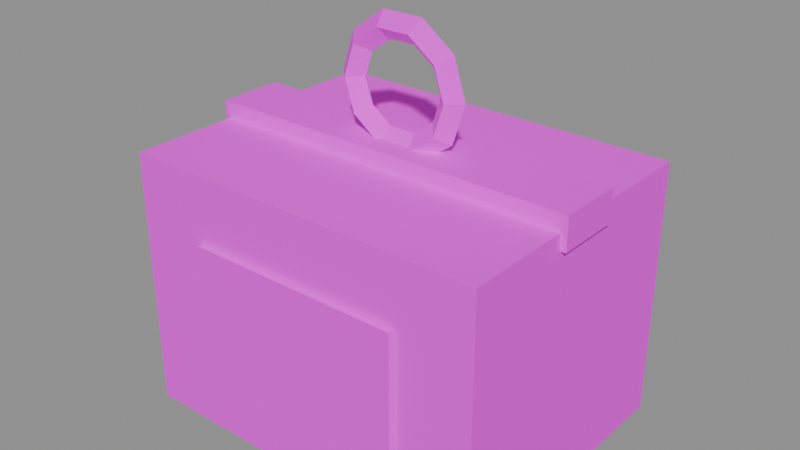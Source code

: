 # Source: supply_food.blend  (saved by Blender 4.2.68; exported with 4.5.12 LTS)
import bpy
from mathutils import Matrix  # noqa: F401  (used for matrix-valued properties, if any)

bpy.ops.wm.read_factory_settings(use_empty=True)
scene = bpy.context.scene
scene.name = 'Scene'

# ---- collections
col_anchors = bpy.data.collections.new('Anchors'); scene.collection.children.link(col_anchors)
col_world = bpy.data.collections.new('World'); scene.collection.children.link(col_world)

# ---- images (referenced by path relative to the original .blend; pixels are not part of the script)
import os
ASSET_DIR = os.environ.get("B2B_ASSET_DIR", "")  # directory of the original .blend (textures are referenced by path, not embedded)
HERE = os.path.dirname(os.path.abspath(__file__))  # packed textures are extracted next to this script under _unpacked/

def load_image(name, relpath, width, height, colorspace="sRGB"):
    """Load a texture the original file referenced (path relative to the .blend, or extracted next to this script)."""
    p = next((c for c in (os.path.join(HERE, relpath), os.path.join(ASSET_DIR, relpath)) if relpath and os.path.exists(c)), "")
    if p:
        img = bpy.data.images.load(p, check_existing=True)
        img.name = name
    else:  # same state as the original file: an image datablock whose file is absent (Cycles renders it pink)
        img = bpy.data.images.new(name, width, height)
        img.source = "FILE"
        img.filepath = "//" + (relpath or name)
    img.colorspace_settings.name = colorspace
    return img
img_palette_png = load_image('palette.png', 'palette.png', 1024, 1024, 'sRGB')

# ---- materials (node trees are filled in below, after node groups)
mat_dronepalette = bpy.data.materials.new('DronePalette')

# ---- material node trees
mat_dronepalette.use_nodes = True; mat_dronepalette.node_tree.nodes.clear()
_N = mat_dronepalette.node_tree.nodes; _L = mat_dronepalette.node_tree.links
n0 = _N.new('ShaderNodeBsdfPrincipled'); n0.name = 'Principled BSDF'; n0.location = (10, 300)
n0.inputs[2].default_value = 1.0
n1 = _N.new('ShaderNodeOutputMaterial'); n1.name = 'Material Output'; n1.location = (300, 300)
n2 = _N.new('ShaderNodeTexImage'); n2.name = 'Image Texture'; n2.location = (0, 0)
n2.image = img_palette_png
n2.interpolation = 'Closest'
_L.new(n0.outputs[0], n1.inputs[0])
_L.new(n2.outputs[0], n0.inputs[0])
n1.is_active_output = True

# ---- meshes
me_m__supply_food = bpy.data.meshes.new('M__supply_food')
me_m__supply_food.from_pydata([(0.17, -0.13, 0.24), (0.17, -0.13, 2.682e-09), (0.17, 0.13, 0.24), (0.17, -0.13, 2.682e-09), (0.17, 0.13, 2.682e-09), (0.17, 0.13, 0.24), (-0.17, 0.13, 0.24), (-0.17, 0.13, 2.682e-09), (-0.17, -0.13, 0.24), (-0.17, 0.13, 2.682e-09), (-0.17, -0.13, 2.682e-09), (-0.17, -0.13, 0.24), (-0.17, 0.13, 0.24), (-0.17, -0.13, 0.24), (0.17, 0.13, 0.24), (-0.17, -0.13, 0.24), (0.17, -0.13, 0.24), (0.17, 0.13, 0.24), (-0.17, -0.13, 2.682e-09), (-0.17, 0.13, 2.682e-09), (0.17, -0.13, 2.682e-09), (-0.17, 0.13, 2.682e-09), (0.17, 0.13, 2.682e-09), (0.17, -0.13, 2.682e-09), (-0.17, -0.13, 0.24), (-0.17, -0.13, 2.682e-09), (0.17, -0.13, 0.24), (-0.17, -0.13, 2.682e-09), (0.17, -0.13, 2.682e-09), (0.17, -0.13, 0.24), (0.17, 0.13, 0.24), (0.17, 0.13, 2.682e-09), (-0.17, 0.13, 0.24), (0.17, 0.13, 2.682e-09), (-0.17, 0.13, 2.682e-09), (-0.17, 0.13, 0.24), (0.175, -0.03, 0.255), (0.175, -0.03, 0.225), (0.175, 0.03, 0.255), (0.175, -0.03, 0.225), (0.175, 0.03, 0.225), (0.175, 0.03, 0.255), (-0.175, 0.03, 0.255), (-0.175, 0.03, 0.225), (-0.175, -0.03, 0.255), (-0.175, 0.03, 0.225), (-0.175, -0.03, 0.225), (-0.175, -0.03, 0.255), (-0.175, 0.03, 0.255), (-0.175, -0.03, 0.255), (0.175, 0.03, 0.255), (-0.175, -0.03, 0.255), (0.175, -0.03, 0.255), (0.175, 0.03, 0.255), (-0.175, -0.03, 0.225), (-0.175, 0.03, 0.225), (0.175, -0.03, 0.225), (-0.175, 0.03, 0.225), (0.175, 0.03, 0.225), (0.175, -0.03, 0.225), (-0.175, -0.03, 0.255), (-0.175, -0.03, 0.225), (0.175, -0.03, 0.255), (-0.175, -0.03, 0.225), (0.175, -0.03, 0.225), (0.175, -0.03, 0.255), (0.175, 0.03, 0.255), (0.175, 0.03, 0.225), (-0.175, 0.03, 0.255), (0.175, 0.03, 0.225), (-0.175, 0.03, 0.225), (-0.175, 0.03, 0.255), (0.1, -0.1355, 0.18), (0.1, -0.1355, 0.06), (0.1, -0.1305, 0.18), (0.1, -0.1355, 0.06), (0.1, -0.1305, 0.06), (0.1, -0.1305, 0.18), (-0.1, -0.1305, 0.18), (-0.1, -0.1305, 0.06), (-0.1, -0.1355, 0.18), (-0.1, -0.1305, 0.06), (-0.1, -0.1355, 0.06), (-0.1, -0.1355, 0.18), (-0.1, -0.1305, 0.18), (-0.1, -0.1355, 0.18), (0.1, -0.1305, 0.18), (-0.1, -0.1355, 0.18), (0.1, -0.1355, 0.18), (0.1, -0.1305, 0.18), (-0.1, -0.1355, 0.06), (-0.1, -0.1305, 0.06), (0.1, -0.1355, 0.06), (-0.1, -0.1305, 0.06), (0.1, -0.1305, 0.06), (0.1, -0.1355, 0.06), (-0.1, -0.1355, 0.18), (-0.1, -0.1355, 0.06), (0.1, -0.1355, 0.18), (-0.1, -0.1355, 0.06), (0.1, -0.1355, 0.06), (0.1, -0.1355, 0.18), (0.1, -0.1305, 0.18), (0.1, -0.1305, 0.06), (-0.1, -0.1305, 0.18), (0.1, -0.1305, 0.06), (-0.1, -0.1305, 0.06), (-0.1, -0.1305, 0.18), (0.05, -0.012, 0.3), (0.062, 0.0, 0.3), (0.04045, -0.012, 0.3294), (0.062, 0.0, 0.3), (0.05016, 0.0, 0.3364), (0.04045, -0.012, 0.3294), (0.04045, -0.012, 0.3294), (0.05016, 0.0, 0.3364), (0.01545, -0.012, 0.3476), (0.05016, 0.0, 0.3364), (0.01916, 0.0, 0.359), (0.01545, -0.012, 0.3476), (0.01545, -0.012, 0.3476), (0.01916, 0.0, 0.359), (-0.01545, -0.012, 0.3476), (0.01916, 0.0, 0.359), (-0.01916, 0.0, 0.359), (-0.01545, -0.012, 0.3476), (-0.01545, -0.012, 0.3476), (-0.01916, 0.0, 0.359), (-0.04045, -0.012, 0.3294), (-0.01916, 0.0, 0.359), (-0.05016, 0.0, 0.3364), (-0.04045, -0.012, 0.3294), (-0.04045, -0.012, 0.3294), (-0.05016, 0.0, 0.3364), (-0.05, -0.012, 0.3), (-0.05016, 0.0, 0.3364), (-0.062, 0.0, 0.3), (-0.05, -0.012, 0.3), (-0.05, -0.012, 0.3), (-0.062, 0.0, 0.3), (-0.04045, -0.012, 0.2706), (-0.062, 0.0, 0.3), (-0.05016, 0.0, 0.2636), (-0.04045, -0.012, 0.2706), (-0.04045, -0.012, 0.2706), (-0.05016, 0.0, 0.2636), (-0.01545, -0.012, 0.2524), (-0.05016, 0.0, 0.2636), (-0.01916, 0.0, 0.241), (-0.01545, -0.012, 0.2524), (-0.01545, -0.012, 0.2524), (-0.01916, 0.0, 0.241), (0.01545, -0.012, 0.2524), (-0.01916, 0.0, 0.241), (0.01916, 0.0, 0.241), (0.01545, -0.012, 0.2524), (0.01545, -0.012, 0.2524), (0.01916, 0.0, 0.241), (0.04045, -0.012, 0.2706), (0.01916, 0.0, 0.241), (0.05016, 0.0, 0.2636), (0.04045, -0.012, 0.2706), (0.04045, -0.012, 0.2706), (0.05016, 0.0, 0.2636), (0.05, -0.012, 0.3), (0.05016, 0.0, 0.2636), (0.062, 0.0, 0.3), (0.05, -0.012, 0.3), (0.038, -1.47e-18, 0.3), (0.05, -0.012, 0.3), (0.03074, -1.47e-18, 0.3223), (0.05, -0.012, 0.3), (0.04045, -0.012, 0.3294), (0.03074, -1.47e-18, 0.3223), (0.03074, -1.47e-18, 0.3223), (0.04045, -0.012, 0.3294), (0.01174, -1.47e-18, 0.3361), (0.04045, -0.012, 0.3294), (0.01545, -0.012, 0.3476), (0.01174, -1.47e-18, 0.3361), (0.01174, -1.47e-18, 0.3361), (0.01545, -0.012, 0.3476), (-0.01174, -1.47e-18, 0.3361), (0.01545, -0.012, 0.3476), (-0.01545, -0.012, 0.3476), (-0.01174, -1.47e-18, 0.3361), (-0.01174, -1.47e-18, 0.3361), (-0.01545, -0.012, 0.3476), (-0.03074, -1.47e-18, 0.3223), (-0.01545, -0.012, 0.3476), (-0.04045, -0.012, 0.3294), (-0.03074, -1.47e-18, 0.3223), (-0.03074, -1.47e-18, 0.3223), (-0.04045, -0.012, 0.3294), (-0.038, -1.47e-18, 0.3), (-0.04045, -0.012, 0.3294), (-0.05, -0.012, 0.3), (-0.038, -1.47e-18, 0.3), (-0.038, -1.47e-18, 0.3), (-0.05, -0.012, 0.3), (-0.03074, -1.47e-18, 0.2777), (-0.05, -0.012, 0.3), (-0.04045, -0.012, 0.2706), (-0.03074, -1.47e-18, 0.2777), (-0.03074, -1.47e-18, 0.2777), (-0.04045, -0.012, 0.2706), (-0.01174, -1.47e-18, 0.2639), (-0.04045, -0.012, 0.2706), (-0.01545, -0.012, 0.2524), (-0.01174, -1.47e-18, 0.2639), (-0.01174, -1.47e-18, 0.2639), (-0.01545, -0.012, 0.2524), (0.01174, -1.47e-18, 0.2639), (-0.01545, -0.012, 0.2524), (0.01545, -0.012, 0.2524), (0.01174, -1.47e-18, 0.2639), (0.01174, -1.47e-18, 0.2639), (0.01545, -0.012, 0.2524), (0.03074, -1.47e-18, 0.2777), (0.01545, -0.012, 0.2524), (0.04045, -0.012, 0.2706), (0.03074, -1.47e-18, 0.2777), (0.03074, -1.47e-18, 0.2777), (0.04045, -0.012, 0.2706), (0.038, -1.47e-18, 0.3), (0.04045, -0.012, 0.2706), (0.05, -0.012, 0.3), (0.038, -1.47e-18, 0.3), (0.05, 0.012, 0.3), (0.038, -1.47e-18, 0.3), (0.04045, 0.012, 0.3294), (0.038, -1.47e-18, 0.3), (0.03074, -1.47e-18, 0.3223), (0.04045, 0.012, 0.3294), (0.04045, 0.012, 0.3294), (0.03074, -1.47e-18, 0.3223), (0.01545, 0.012, 0.3476), (0.03074, -1.47e-18, 0.3223), (0.01174, -1.47e-18, 0.3361), (0.01545, 0.012, 0.3476), (0.01545, 0.012, 0.3476), (0.01174, -1.47e-18, 0.3361), (-0.01545, 0.012, 0.3476), (0.01174, -1.47e-18, 0.3361), (-0.01174, -1.47e-18, 0.3361), (-0.01545, 0.012, 0.3476), (-0.01545, 0.012, 0.3476), (-0.01174, -1.47e-18, 0.3361), (-0.04045, 0.012, 0.3294), (-0.01174, -1.47e-18, 0.3361), (-0.03074, -1.47e-18, 0.3223), (-0.04045, 0.012, 0.3294), (-0.04045, 0.012, 0.3294), (-0.03074, -1.47e-18, 0.3223), (-0.05, 0.012, 0.3), (-0.03074, -1.47e-18, 0.3223), (-0.038, -1.47e-18, 0.3), (-0.05, 0.012, 0.3), (-0.05, 0.012, 0.3), (-0.038, -1.47e-18, 0.3), (-0.04045, 0.012, 0.2706), (-0.038, -1.47e-18, 0.3), (-0.03074, -1.47e-18, 0.2777), (-0.04045, 0.012, 0.2706), (-0.04045, 0.012, 0.2706), (-0.03074, -1.47e-18, 0.2777), (-0.01545, 0.012, 0.2524), (-0.03074, -1.47e-18, 0.2777), (-0.01174, -1.47e-18, 0.2639), (-0.01545, 0.012, 0.2524), (-0.01545, 0.012, 0.2524), (-0.01174, -1.47e-18, 0.2639), (0.01545, 0.012, 0.2524), (-0.01174, -1.47e-18, 0.2639), (0.01174, -1.47e-18, 0.2639), (0.01545, 0.012, 0.2524), (0.01545, 0.012, 0.2524), (0.01174, -1.47e-18, 0.2639), (0.04045, 0.012, 0.2706), (0.01174, -1.47e-18, 0.2639), (0.03074, -1.47e-18, 0.2777), (0.04045, 0.012, 0.2706), (0.04045, 0.012, 0.2706), (0.03074, -1.47e-18, 0.2777), (0.05, 0.012, 0.3), (0.03074, -1.47e-18, 0.2777), (0.038, -1.47e-18, 0.3), (0.05, 0.012, 0.3), (0.062, 2.939e-18, 0.3), (0.05, 0.012, 0.3), (0.05016, 2.939e-18, 0.3364), (0.05, 0.012, 0.3), (0.04045, 0.012, 0.3294), (0.05016, 2.939e-18, 0.3364), (0.05016, 2.939e-18, 0.3364), (0.04045, 0.012, 0.3294), (0.01916, 2.939e-18, 0.359), (0.04045, 0.012, 0.3294), (0.01545, 0.012, 0.3476), (0.01916, 2.939e-18, 0.359), (0.01916, 2.939e-18, 0.359), (0.01545, 0.012, 0.3476), (-0.01916, 2.939e-18, 0.359), (0.01545, 0.012, 0.3476), (-0.01545, 0.012, 0.3476), (-0.01916, 2.939e-18, 0.359), (-0.01916, 2.939e-18, 0.359), (-0.01545, 0.012, 0.3476), (-0.05016, 2.939e-18, 0.3364), (-0.01545, 0.012, 0.3476), (-0.04045, 0.012, 0.3294), (-0.05016, 2.939e-18, 0.3364), (-0.05016, 2.939e-18, 0.3364), (-0.04045, 0.012, 0.3294), (-0.062, 2.939e-18, 0.3), (-0.04045, 0.012, 0.3294), (-0.05, 0.012, 0.3), (-0.062, 2.939e-18, 0.3), (-0.062, 2.939e-18, 0.3), (-0.05, 0.012, 0.3), (-0.05016, 2.939e-18, 0.2636), (-0.05, 0.012, 0.3), (-0.04045, 0.012, 0.2706), (-0.05016, 2.939e-18, 0.2636), (-0.05016, 2.939e-18, 0.2636), (-0.04045, 0.012, 0.2706), (-0.01916, 2.939e-18, 0.241), (-0.04045, 0.012, 0.2706), (-0.01545, 0.012, 0.2524), (-0.01916, 2.939e-18, 0.241), (-0.01916, 2.939e-18, 0.241), (-0.01545, 0.012, 0.2524), (0.01916, 2.939e-18, 0.241), (-0.01545, 0.012, 0.2524), (0.01545, 0.012, 0.2524), (0.01916, 2.939e-18, 0.241), (0.01916, 2.939e-18, 0.241), (0.01545, 0.012, 0.2524), (0.05016, 2.939e-18, 0.2636), (0.01545, 0.012, 0.2524), (0.04045, 0.012, 0.2706), (0.05016, 2.939e-18, 0.2636), (0.05016, 2.939e-18, 0.2636), (0.04045, 0.012, 0.2706), (0.062, 2.939e-18, 0.3), (0.04045, 0.012, 0.2706), (0.05, 0.012, 0.3), (0.062, 2.939e-18, 0.3)], [], [(0, 1, 2), (3, 4, 5), (6, 7, 8), (9, 10, 11), (12, 13, 14), (15, 16, 17), (18, 19, 20), (21, 22, 23), (24, 25, 26), (27, 28, 29), (30, 31, 32), (33, 34, 35), (36, 37, 38), (39, 40, 41), (42, 43, 44), (45, 46, 47), (48, 49, 50), (51, 52, 53), (54, 55, 56), (57, 58, 59), (60, 61, 62), (63, 64, 65), (66, 67, 68), (69, 70, 71), (72, 73, 74), (75, 76, 77), (78, 79, 80), (81, 82, 83), (84, 85, 86), (87, 88, 89), (90, 91, 92), (93, 94, 95), (96, 97, 98), (99, 100, 101), (102, 103, 104), (105, 106, 107), (108, 109, 110), (111, 112, 113), (114, 115, 116), (117, 118, 119), (120, 121, 122), (123, 124, 125), (126, 127, 128), (129, 130, 131), (132, 133, 134), (135, 136, 137), (138, 139, 140), (141, 142, 143), (144, 145, 146), (147, 148, 149), (150, 151, 152), (153, 154, 155), (156, 157, 158), (159, 160, 161), (162, 163, 164), (165, 166, 167), (168, 169, 170), (171, 172, 173), (174, 175, 176), (177, 178, 179), (180, 181, 182), (183, 184, 185), (186, 187, 188), (189, 190, 191), (192, 193, 194), (195, 196, 197), (198, 199, 200), (201, 202, 203), (204, 205, 206), (207, 208, 209), (210, 211, 212), (213, 214, 215), (216, 217, 218), (219, 220, 221), (222, 223, 224), (225, 226, 227), (228, 229, 230), (231, 232, 233), (234, 235, 236), (237, 238, 239), (240, 241, 242), (243, 244, 245), (246, 247, 248), (249, 250, 251), (252, 253, 254), (255, 256, 257), (258, 259, 260), (261, 262, 263), (264, 265, 266), (267, 268, 269), (270, 271, 272), (273, 274, 275), (276, 277, 278), (279, 280, 281), (282, 283, 284), (285, 286, 287), (288, 289, 290), (291, 292, 293), (294, 295, 296), (297, 298, 299), (300, 301, 302), (303, 304, 305), (306, 307, 308), (309, 310, 311), (312, 313, 314), (315, 316, 317), (318, 319, 320), (321, 322, 323), (324, 325, 326), (327, 328, 329), (330, 331, 332), (333, 334, 335), (336, 337, 338), (339, 340, 341), (342, 343, 344), (345, 346, 347)])
me_m__supply_food.polygons.foreach_set('use_smooth', [0, 0, 0, 0, 0, 0, 0, 0, 0, 0, 0, 0, 0, 0, 0, 0, 0, 0, 0, 0, 0, 0, 0, 0, 0, 0, 0, 0, 0, 0, 0, 0, 0, 0, 0, 0, 0, 0, 0, 0, 0, 1, 0, 0, 0, 0, 0, 0, 0, 0, 0, 0, 0, 0, 0, 0, 0, 0, 0, 0, 0, 0, 0, 0, 0, 0, 0, 0, 0, 0, 0, 0, 0, 0, 0, 0, 0, 0, 0, 0, 0, 0, 0, 0, 0, 0, 0, 0, 0, 0, 0, 0, 0, 0, 0, 0, 0, 0, 0, 0, 1, 0, 0, 0, 1, 0, 0, 0, 0, 1, 0, 0, 0, 0, 0, 0])
_uv = me_m__supply_food.uv_layers.new(name='UVMap')
_uv.uv.foreach_set('vector', [0.3281, 0.9531, 0.3281, 0.9531, 0.3281, 0.9531, 0.3281, 0.9531, 0.3281, 0.9531, 0.3281, 0.9531, 0.3281, 0.9531, 0.3281, 0.9531, 0.3281, 0.9531, 0.3281, 0.9531, 0.3281, 0.9531, 0.3281, 0.9531, 0.3281, 0.9531, 0.3281, 0.9531, 0.3281, 0.9531, 0.3281, 0.9531, 0.3281, 0.9531, 0.3281, 0.9531, 0.3281, 0.9531, 0.3281, 0.9531, 0.3281, 0.9531, 0.3281, 0.9531, 0.3281, 0.9531, 0.3281, 0.9531, 0.3281, 0.9531, 0.3281, 0.9531, 0.3281, 0.9531, 0.3281, 0.9531, 0.3281, 0.9531, 0.3281, 0.9531, 0.3281, 0.9531, 0.3281, 0.9531, 0.3281, 0.9531, 0.3281, 0.9531, 0.3281, 0.9531, 0.3281, 0.9531, 0.07812, 0.9844, 0.07812, 0.9844, 0.07812, 0.9844, 0.07812, 0.9844, 0.07812, 0.9844, 0.07812, 0.9844, 0.07812, 0.9844, 0.07812, 0.9844, 0.07812, 0.9844, 0.07812, 0.9844, 0.07812, 0.9844, 0.07812, 0.9844, 0.07812, 0.9844, 0.07812, 0.9844, 0.07812, 0.9844, 0.07812, 0.9844, 0.07812, 0.9844, 0.07812, 0.9844, 0.07812, 0.9844, 0.07812, 0.9844, 0.07812, 0.9844, 0.07812, 0.9844, 0.07812, 0.9844, 0.07812, 0.9844, 0.07812, 0.9844, 0.07812, 0.9844, 0.07812, 0.9844, 0.07812, 0.9844, 0.07812, 0.9844, 0.07812, 0.9844, 0.07812, 0.9844, 0.07812, 0.9844, 0.07812, 0.9844, 0.07812, 0.9844, 0.07812, 0.9844, 0.07812, 0.9844, 0.07812, 0.9844, 0.07812, 0.9844, 0.07812, 0.9844, 0.07812, 0.9844, 0.07812, 0.9844, 0.07812, 0.9844, 0.07812, 0.9844, 0.07812, 0.9844, 0.07812, 0.9844, 0.07812, 0.9844, 0.07812, 0.9844, 0.07812, 0.9844, 0.07812, 0.9844, 0.07812, 0.9844, 0.07812, 0.9844, 0.07812, 0.9844, 0.07812, 0.9844, 0.07812, 0.9844, 0.07812, 0.9844, 0.07812, 0.9844, 0.07812, 0.9844, 0.07812, 0.9844, 0.07812, 0.9844, 0.07812, 0.9844, 0.07812, 0.9844, 0.07812, 0.9844, 0.07812, 0.9844, 0.07812, 0.9844, 0.07812, 0.9844, 0.07812, 0.9844, 0.07812, 0.9844, 0.07812, 0.9844, 0.07812, 0.9844, 0.07812, 0.9844, 0.07812, 0.9844, 0.07812, 0.9844, 0.2969, 0.9844, 0.2969, 0.9844, 0.2969, 0.9844, 0.2969, 0.9844, 0.2969, 0.9844, 0.2969, 0.9844, 0.2969, 0.9844, 0.2969, 0.9844, 0.2969, 0.9844, 0.2969, 0.9844, 0.2969, 0.9844, 0.2969, 0.9844, 0.2969, 0.9844, 0.2969, 0.9844, 0.2969, 0.9844, 0.2969, 0.9844, 0.2969, 0.9844, 0.2969, 0.9844, 0.2969, 0.9844, 0.2969, 0.9844, 0.2969, 0.9844, 0.2969, 0.9844, 0.2969, 0.9844, 0.2969, 0.9844, 0.2969, 0.9844, 0.2969, 0.9844, 0.2969, 0.9844, 0.2969, 0.9844, 0.2969, 0.9844, 0.2969, 0.9844, 0.2969, 0.9844, 0.2969, 0.9844, 0.2969, 0.9844, 0.2969, 0.9844, 0.2969, 0.9844, 0.2969, 0.9844, 0.2969, 0.9844, 0.2969, 0.9844, 0.2969, 0.9844, 0.2969, 0.9844, 0.2969, 0.9844, 0.2969, 0.9844, 0.2969, 0.9844, 0.2969, 0.9844, 0.2969, 0.9844, 0.2969, 0.9844, 0.2969, 0.9844, 0.2969, 0.9844, 0.2969, 0.9844, 0.2969, 0.9844, 0.2969, 0.9844, 0.2969, 0.9844, 0.2969, 0.9844, 0.2969, 0.9844, 0.2969, 0.9844, 0.2969, 0.9844, 0.2969, 0.9844, 0.2969, 0.9844, 0.2969, 0.9844, 0.2969, 0.9844, 0.2969, 0.9844, 0.2969, 0.9844, 0.2969, 0.9844, 0.2969, 0.9844, 0.2969, 0.9844, 0.2969, 0.9844, 0.2969, 0.9844, 0.2969, 0.9844, 0.2969, 0.9844, 0.2969, 0.9844, 0.2969, 0.9844, 0.2969, 0.9844, 0.2969, 0.9844, 0.2969, 0.9844, 0.2969, 0.9844, 0.2969, 0.9844, 0.2969, 0.9844, 0.2969, 0.9844, 0.2969, 0.9844, 0.2969, 0.9844, 0.2969, 0.9844, 0.2969, 0.9844, 0.2969, 0.9844, 0.2969, 0.9844, 0.2969, 0.9844, 0.2969, 0.9844, 0.2969, 0.9844, 0.2969, 0.9844, 0.2969, 0.9844, 0.2969, 0.9844, 0.2969, 0.9844, 0.2969, 0.9844, 0.2969, 0.9844, 0.2969, 0.9844, 0.2969, 0.9844, 0.2969, 0.9844, 0.2969, 0.9844, 0.2969, 0.9844, 0.2969, 0.9844, 0.2969, 0.9844, 0.2969, 0.9844, 0.2969, 0.9844, 0.2969, 0.9844, 0.2969, 0.9844, 0.2969, 0.9844, 0.2969, 0.9844, 0.2969, 0.9844, 0.2969, 0.9844, 0.2969, 0.9844, 0.2969, 0.9844, 0.2969, 0.9844, 0.2969, 0.9844, 0.2969, 0.9844, 0.2969, 0.9844, 0.2969, 0.9844, 0.2969, 0.9844, 0.2969, 0.9844, 0.2969, 0.9844, 0.2969, 0.9844, 0.2969, 0.9844, 0.2969, 0.9844, 0.2969, 0.9844, 0.2969, 0.9844, 0.2969, 0.9844, 0.2969, 0.9844, 0.2969, 0.9844, 0.2969, 0.9844, 0.2969, 0.9844, 0.2969, 0.9844, 0.2969, 0.9844, 0.2969, 0.9844, 0.2969, 0.9844, 0.2969, 0.9844, 0.2969, 0.9844, 0.2969, 0.9844, 0.2969, 0.9844, 0.2969, 0.9844, 0.2969, 0.9844, 0.2969, 0.9844, 0.2969, 0.9844, 0.2969, 0.9844, 0.2969, 0.9844, 0.2969, 0.9844, 0.2969, 0.9844, 0.2969, 0.9844, 0.2969, 0.9844, 0.2969, 0.9844, 0.2969, 0.9844, 0.2969, 0.9844, 0.2969, 0.9844, 0.2969, 0.9844, 0.2969, 0.9844, 0.2969, 0.9844, 0.2969, 0.9844, 0.2969, 0.9844, 0.2969, 0.9844, 0.2969, 0.9844, 0.2969, 0.9844, 0.2969, 0.9844, 0.2969, 0.9844, 0.2969, 0.9844, 0.2969, 0.9844, 0.2969, 0.9844, 0.2969, 0.9844, 0.2969, 0.9844, 0.2969, 0.9844, 0.2969, 0.9844, 0.2969, 0.9844, 0.2969, 0.9844, 0.2969, 0.9844, 0.2969, 0.9844, 0.2969, 0.9844, 0.2969, 0.9844, 0.2969, 0.9844, 0.2969, 0.9844, 0.2969, 0.9844, 0.2969, 0.9844, 0.2969, 0.9844, 0.2969, 0.9844, 0.2969, 0.9844, 0.2969, 0.9844, 0.2969, 0.9844, 0.2969, 0.9844, 0.2969, 0.9844, 0.2969, 0.9844, 0.2969, 0.9844, 0.2969, 0.9844, 0.2969, 0.9844, 0.2969, 0.9844, 0.2969, 0.9844, 0.2969, 0.9844, 0.2969, 0.9844, 0.2969, 0.9844, 0.2969, 0.9844, 0.2969, 0.9844, 0.2969, 0.9844, 0.2969, 0.9844, 0.2969, 0.9844, 0.2969, 0.9844, 0.2969, 0.9844, 0.2969, 0.9844, 0.2969, 0.9844, 0.2969, 0.9844, 0.2969, 0.9844, 0.2969, 0.9844, 0.2969, 0.9844, 0.2969, 0.9844, 0.2969, 0.9844, 0.2969, 0.9844, 0.2969, 0.9844, 0.2969, 0.9844, 0.2969, 0.9844, 0.2969, 0.9844, 0.2969, 0.9844, 0.2969, 0.9844, 0.2969, 0.9844, 0.2969, 0.9844, 0.2969, 0.9844, 0.2969, 0.9844, 0.2969, 0.9844, 0.2969, 0.9844, 0.2969, 0.9844, 0.2969, 0.9844, 0.2969, 0.9844, 0.2969, 0.9844, 0.2969, 0.9844, 0.2969, 0.9844, 0.2969, 0.9844, 0.2969, 0.9844, 0.2969, 0.9844, 0.2969, 0.9844, 0.2969, 0.9844, 0.2969, 0.9844, 0.2969, 0.9844, 0.2969, 0.9844, 0.2969, 0.9844, 0.2969, 0.9844, 0.2969, 0.9844, 0.2969, 0.9844, 0.2969, 0.9844])
me_m__supply_food.materials.append(mat_dronepalette)
me_m__supply_food.update()
me_m__supply_food.normals_split_custom_set([tuple(v) for v in zip(*[iter([1.0, 0.0, 0.0, 1.0, 0.0, 0.0, 1.0, 0.0, 0.0, 1.0, 0.0, 0.0, 1.0, 0.0, 0.0, 1.0, 0.0, 0.0, -1.0, 0.0, 0.0, -1.0, 0.0, 0.0, -1.0, 0.0, 0.0, -1.0, 0.0, 0.0, -1.0, 0.0, 0.0, -1.0, 0.0, 0.0, 0.0, 0.0, 1.0, 0.0, 0.0, 1.0, 0.0, 0.0, 1.0, 0.0, 0.0, 1.0, 0.0, 0.0, 1.0, 0.0, 0.0, 1.0, 0.0, 0.0, -1.0, 0.0, 0.0, -1.0, 0.0, 0.0, -1.0, 0.0, 0.0, -1.0, 0.0, 0.0, -1.0, 0.0, 0.0, -1.0, 0.0, -1.0, 0.0, 0.0, -1.0, 0.0, 0.0, -1.0, 0.0, 0.0, -1.0, 0.0, 0.0, -1.0, 0.0, 0.0, -1.0, 0.0, 0.0, 1.0, 0.0, 0.0, 1.0, 0.0, 0.0, 1.0, 0.0, 0.0, 1.0, 0.0, 0.0, 1.0, 0.0, 0.0, 1.0, 0.0, 1.0, 0.0, 0.0, 1.0, 0.0, 0.0, 1.0, 0.0, 0.0, 1.0, 0.0, 0.0, 1.0, 0.0, 0.0, 1.0, 0.0, 0.0, -1.0, 0.0, 0.0, -1.0, 0.0, 0.0, -1.0, 0.0, 0.0, -1.0, 0.0, 0.0, -1.0, 0.0, 0.0, -1.0, 0.0, 0.0, 0.0, 0.0, 1.0, 0.0, 0.0, 1.0, 0.0, 0.0, 1.0, 0.0, 0.0, 1.0, 0.0, 0.0, 1.0, 0.0, 0.0, 1.0, 0.0, 0.0, -1.0, 0.0, 0.0, -1.0, 0.0, 0.0, -1.0, 0.0, 0.0, -1.0, 0.0, 0.0, -1.0, 0.0, 0.0, -1.0, 0.0, -1.0, 0.0, 0.0, -1.0, 0.0, 0.0, -1.0, 0.0, 0.0, -1.0, 0.0, 0.0, -1.0, 0.0, 0.0, -1.0, 0.0, 0.0, 1.0, 0.0, 0.0, 1.0, 0.0, 0.0, 1.0, 0.0, 0.0, 1.0, 0.0, 0.0, 1.0, 0.0, 0.0, 1.0, 0.0, 1.0, 0.0, 0.0, 1.0, 0.0, 0.0, 1.0, 0.0, 0.0, 1.0, 0.0, 0.0, 1.0, 0.0, 0.0, 1.0, 0.0, 0.0, -1.0, 0.0, 0.0, -1.0, 0.0, 0.0, -1.0, 0.0, 0.0, -1.0, 0.0, 0.0, -1.0, 0.0, 0.0, -1.0, 0.0, 0.0, 0.0, 0.0, 1.0, 0.0, 0.0, 1.0, 0.0, 0.0, 1.0, 0.0, 0.0, 1.0, 0.0, 0.0, 1.0, 0.0, 0.0, 1.0, 0.0, 0.0, -1.0, 0.0, 0.0, -1.0, 0.0, 0.0, -1.0, 0.0, 0.0, -1.0, 0.0, 0.0, -1.0, 0.0, 0.0, -1.0, 0.0, -1.0, 0.0, 0.0, -1.0, 0.0, 0.0, -1.0, 0.0, 0.0, -1.0, 0.0, 0.0, -1.0, 0.0, 0.0, -1.0, 0.0, 0.0, 1.0, 0.0, 0.0, 1.0, 0.0, 0.0, 1.0, 0.0, 0.0, 1.0, 0.0, 0.0, 1.0, 0.0, 0.0, 1.0, 0.0, 0.6892, -0.6892, 0.2239, 0.6892, -0.6892, 0.2239, 0.6892, -0.6892, 0.2239, 0.6892, -0.6892, 0.2239, 0.6892, -0.6892, 0.2239, 0.6892, -0.6892, 0.2239, 0.4259, -0.6892, 0.5862, 0.4259, -0.6892, 0.5862, 0.4259, -0.6892, 0.5862, 0.4259, -0.6892, 0.5862, 0.4259, -0.6892, 0.5862, 0.4259, -0.6892, 0.5862, 0.0, -0.6892, 0.7246, 0.0, -0.6892, 0.7246, 0.0, -0.6892, 0.7246, 0.0, -0.6892, 0.7246, 0.0, -0.6892, 0.7246, 0.0, -0.6892, 0.7246, -0.4259, -0.6892, 0.5862, -0.4259, -0.6892, 0.5862, -0.4259, -0.6892, 0.5862, -0.4259, -0.6892, 0.5862, -0.4259, -0.6892, 0.5862, -0.4259, -0.6892, 0.5862, -0.6892, -0.6892, 0.2239, -0.6892, -0.6892, 0.2239, -0.6892, -0.6892, 0.2239, -0.6892, -0.6892, 0.2239, -0.6892, -0.6892, 0.2239, -0.6892, -0.6892, 0.2239, -0.6892, -0.6892, -0.2239, -0.6892, -0.6892, -0.2239, -0.6892, -0.6892, -0.2239, -0.6892, -0.6892, -0.2239, -0.6892, -0.6892, -0.2239, -0.6892, -0.6892, -0.2239, -0.4259, -0.6892, -0.5862, -0.4259, -0.6892, -0.5862, -0.4259, -0.6892, -0.5862, -0.4259, -0.6892, -0.5862, -0.4259, -0.6892, -0.5862, -0.4259, -0.6892, -0.5862, 0.0, -0.6892, -0.7246, 0.0, -0.6892, -0.7246, 0.0, -0.6892, -0.7246, 0.0, -0.6892, -0.7246, 0.0, -0.6892, -0.7246, 0.0, -0.6892, -0.7246, 0.4259, -0.6892, -0.5862, 0.4259, -0.6892, -0.5862, 0.4259, -0.6892, -0.5862, 0.4259, -0.6892, -0.5862, 0.4259, -0.6892, -0.5862, 0.4259, -0.6892, -0.5862, 0.6892, -0.6892, -0.2239, 0.6892, -0.6892, -0.2239, 0.6892, -0.6892, -0.2239, 0.6892, -0.6892, -0.2239, 0.6892, -0.6892, -0.2239, 0.6892, -0.6892, -0.2239, -0.6892, -0.6892, -0.2239, -0.6892, -0.6892, -0.2239, -0.6892, -0.6892, -0.2239, -0.6892, -0.6892, -0.2239, -0.6892, -0.6892, -0.2239, -0.6892, -0.6892, -0.2239, -0.4259, -0.6892, -0.5862, -0.4259, -0.6892, -0.5862, -0.4259, -0.6892, -0.5862, -0.4259, -0.6892, -0.5862, -0.4259, -0.6892, -0.5862, -0.4259, -0.6892, -0.5862, 0.0, -0.6892, -0.7246, 0.0, -0.6892, -0.7246, 0.0, -0.6892, -0.7246, 0.0, -0.6892, -0.7246, 0.0, -0.6892, -0.7246, 0.0, -0.6892, -0.7246, 0.4259, -0.6892, -0.5862, 0.4259, -0.6892, -0.5862, 0.4259, -0.6892, -0.5862, 0.4259, -0.6892, -0.5862, 0.4259, -0.6892, -0.5862, 0.4259, -0.6892, -0.5862, 0.6892, -0.6892, -0.2239, 0.6892, -0.6892, -0.2239, 0.6892, -0.6892, -0.2239, 0.6892, -0.6892, -0.2239, 0.6892, -0.6892, -0.2239, 0.6892, -0.6892, -0.2239, 0.6892, -0.6892, 0.2239, 0.6892, -0.6892, 0.2239, 0.6892, -0.6892, 0.2239, 0.6892, -0.6892, 0.2239, 0.6892, -0.6892, 0.2239, 0.6892, -0.6892, 0.2239, 0.4259, -0.6892, 0.5862, 0.4259, -0.6892, 0.5862, 0.4259, -0.6892, 0.5862, 0.4259, -0.6892, 0.5862, 0.4259, -0.6892, 0.5862, 0.4259, -0.6892, 0.5862, 0.0, -0.6892, 0.7246, 0.0, -0.6892, 0.7246, 0.0, -0.6892, 0.7246, 0.0, -0.6892, 0.7246, 0.0, -0.6892, 0.7246, 0.0, -0.6892, 0.7246, -0.4259, -0.6892, 0.5862, -0.4259, -0.6892, 0.5862, -0.4259, -0.6892, 0.5862, -0.4259, -0.6892, 0.5862, -0.4259, -0.6892, 0.5862, -0.4259, -0.6892, 0.5862, -0.6892, -0.6892, 0.2239, -0.6892, -0.6892, 0.2239, -0.6892, -0.6892, 0.2239, -0.6892, -0.6892, 0.2239, -0.6892, -0.6892, 0.2239, -0.6892, -0.6892, 0.2239, -0.6892, 0.6892, -0.2239, -0.6892, 0.6892, -0.2239, -0.6892, 0.6892, -0.2239, -0.6892, 0.6892, -0.2239, -0.6892, 0.6892, -0.2239, -0.6892, 0.6892, -0.2239, -0.4259, 0.6892, -0.5862, -0.4259, 0.6892, -0.5862, -0.4259, 0.6892, -0.5862, -0.4259, 0.6892, -0.5862, -0.4259, 0.6892, -0.5862, -0.4259, 0.6892, -0.5862, 0.0, 0.6892, -0.7246, 0.0, 0.6892, -0.7246, 0.0, 0.6892, -0.7246, 0.0, 0.6892, -0.7246, 0.0, 0.6892, -0.7246, 0.0, 0.6892, -0.7246, 0.4259, 0.6892, -0.5862, 0.4259, 0.6892, -0.5862, 0.4259, 0.6892, -0.5862, 0.4259, 0.6892, -0.5862, 0.4259, 0.6892, -0.5862, 0.4259, 0.6892, -0.5862, 0.6892, 0.6892, -0.2239, 0.6892, 0.6892, -0.2239, 0.6892, 0.6892, -0.2239, 0.6892, 0.6892, -0.2239, 0.6892, 0.6892, -0.2239, 0.6892, 0.6892, -0.2239, 0.6892, 0.6892, 0.2239, 0.6892, 0.6892, 0.2239, 0.6892, 0.6892, 0.2239, 0.6892, 0.6892, 0.2239, 0.6892, 0.6892, 0.2239, 0.6892, 0.6892, 0.2239, 0.4259, 0.6892, 0.5862, 0.4259, 0.6892, 0.5862, 0.4259, 0.6892, 0.5862, 0.4259, 0.6892, 0.5862, 0.4259, 0.6892, 0.5862, 0.4259, 0.6892, 0.5862, 0.0, 0.6892, 0.7246, 0.0, 0.6892, 0.7246, 0.0, 0.6892, 0.7246, 0.0, 0.6892, 0.7246, 0.0, 0.6892, 0.7246, 0.0, 0.6892, 0.7246, -0.4259, 0.6892, 0.5862, -0.4259, 0.6892, 0.5862, -0.4259, 0.6892, 0.5862, -0.4259, 0.6892, 0.5862, -0.4259, 0.6892, 0.5862, -0.4259, 0.6892, 0.5862, -0.6892, 0.6892, 0.2239, -0.6892, 0.6892, 0.2239, -0.6892, 0.6892, 0.2239, -0.6892, 0.6892, 0.2239, -0.6892, 0.6892, 0.2239, -0.6892, 0.6892, 0.2239, 0.6892, 0.6892, 0.2239, 0.6892, 0.6892, 0.2239, 0.6892, 0.6892, 0.2239, 0.6892, 0.6892, 0.2239, 0.6892, 0.6892, 0.2239, 0.6892, 0.6892, 0.2239, 0.4259, 0.6892, 0.5862, 0.4259, 0.6892, 0.5862, 0.4259, 0.6892, 0.5862, 0.4259, 0.6892, 0.5862, 0.4259, 0.6892, 0.5862, 0.4259, 0.6892, 0.5862, 0.0, 0.6892, 0.7246, 0.0, 0.6892, 0.7246, 0.0, 0.6892, 0.7246, 0.0, 0.6892, 0.7246, 0.0, 0.6892, 0.7246, 0.0, 0.6892, 0.7246, -0.4259, 0.6892, 0.5862, -0.4259, 0.6892, 0.5862, -0.4259, 0.6892, 0.5862, -0.4259, 0.6892, 0.5862, -0.4259, 0.6892, 0.5862, -0.4259, 0.6892, 0.5862, -0.6892, 0.6892, 0.2239, -0.6892, 0.6892, 0.2239, -0.6892, 0.6892, 0.2239, -0.6892, 0.6892, 0.2239, -0.6892, 0.6892, 0.2239, -0.6892, 0.6892, 0.2239, -0.6892, 0.6892, -0.2239, -0.6892, 0.6892, -0.2239, -0.6892, 0.6892, -0.2239, -0.6892, 0.6892, -0.2239, -0.6892, 0.6892, -0.2239, -0.6892, 0.6892, -0.2239, -0.4259, 0.6892, -0.5862, -0.4259, 0.6892, -0.5862, -0.4259, 0.6892, -0.5862, -0.4259, 0.6892, -0.5862, -0.4259, 0.6892, -0.5862, -0.4259, 0.6892, -0.5862, 0.0, 0.6892, -0.7246, 0.0, 0.6892, -0.7246, 0.0, 0.6892, -0.7246, 0.0, 0.6892, -0.7246, 0.0, 0.6892, -0.7246, 0.0, 0.6892, -0.7246, 0.4259, 0.6892, -0.5862, 0.4259, 0.6892, -0.5862, 0.4259, 0.6892, -0.5862, 0.4259, 0.6892, -0.5862, 0.4259, 0.6892, -0.5862, 0.4259, 0.6892, -0.5862, 0.6892, 0.6892, -0.2239, 0.6892, 0.6892, -0.2239, 0.6892, 0.6892, -0.2239, 0.6892, 0.6892, -0.2239, 0.6892, 0.6892, -0.2239, 0.6892, 0.6892, -0.2239])] * 3)])

# ---- objects
ob_cal__o = bpy.data.objects.new('CAL__O', None)
ob_cal__x = bpy.data.objects.new('CAL__X', None)
ob_cal__y = bpy.data.objects.new('CAL__Y', None)
ob_cal__z = bpy.data.objects.new('CAL__Z', None)
ob_m__supply_food = bpy.data.objects.new('M__supply_food', me_m__supply_food)

# ---- transforms, parenting, visibility, modifiers, constraints
ob_cal__o.location = (0.0, 0.0, 0.0)
ob_cal__o.rotation_mode = 'QUATERNION'
ob_cal__o.rotation_quaternion = (1.0, 0.0, 0.0, 0.0)
ob_cal__o.empty_display_size = 0.15
ob_cal__x.location = (1.0, 0.0, 0.0)
ob_cal__x.rotation_mode = 'QUATERNION'
ob_cal__x.rotation_quaternion = (1.0, 0.0, 0.0, 0.0)
ob_cal__x.empty_display_size = 0.15
ob_cal__y.location = (0.0, 0.0, 1.0)
ob_cal__y.rotation_mode = 'QUATERNION'
ob_cal__y.rotation_quaternion = (1.0, 0.0, 0.0, 0.0)
ob_cal__y.empty_display_size = 0.15
ob_cal__z.location = (0.0, -1.0, 0.0)
ob_cal__z.rotation_mode = 'QUATERNION'
ob_cal__z.rotation_quaternion = (1.0, 0.0, 0.0, 0.0)
ob_cal__z.empty_display_size = 0.15
ob_m__supply_food.location = (0.0, 0.0, 0.0)
ob_m__supply_food.rotation_mode = 'QUATERNION'
ob_m__supply_food.rotation_quaternion = (1.0, 0.0, 0.0, 0.0)

# ---- collection membership
col_anchors.objects.link(ob_cal__o)
col_anchors.objects.link(ob_cal__x)
col_anchors.objects.link(ob_cal__y)
col_anchors.objects.link(ob_cal__z)
col_world.objects.link(ob_m__supply_food)

# ---- scene / render settings (as saved in the file)
scene.frame_start = 1; scene.frame_end = 250; scene.frame_set(1)
scene.render.engine = 'BLENDER_EEVEE_NEXT'
bpy.context.view_layer.update()

# ---- added for rendering (the .blend has no active camera and no usable light): camera, sun + grey world if the file has none
cam_auto = bpy.data.cameras.new('AutoCamera')
cam_auto.lens = 50.0
cam_auto.sensor_width = 36.0
cam_auto.clip_end = 1000.0
ob_auto_camera = bpy.data.objects.new('AutoCamera', cam_auto)
scene.collection.objects.link(ob_auto_camera)
ob_auto_camera.location = (0.524894, -0.632623, 0.599398)
ob_auto_camera.rotation_euler = (1.09748, -7.21219e-08, 0.694738)
scene.camera = ob_auto_camera
light_auto_sun = bpy.data.lights.new('AutoSun', 'SUN')
light_auto_sun.energy = 3.0
light_auto_sun.angle = 0.0523599
ob_auto_sun = bpy.data.objects.new('AutoSun', light_auto_sun)
scene.collection.objects.link(ob_auto_sun)
ob_auto_sun.rotation_euler = (0.872665, 0.174533, 0.523599)
if scene.world is None:
    world_auto = bpy.data.worlds.new('AutoWorld')
    world_auto.color = (0.3, 0.3, 0.3)
    scene.world = world_auto
bpy.context.view_layer.update()
